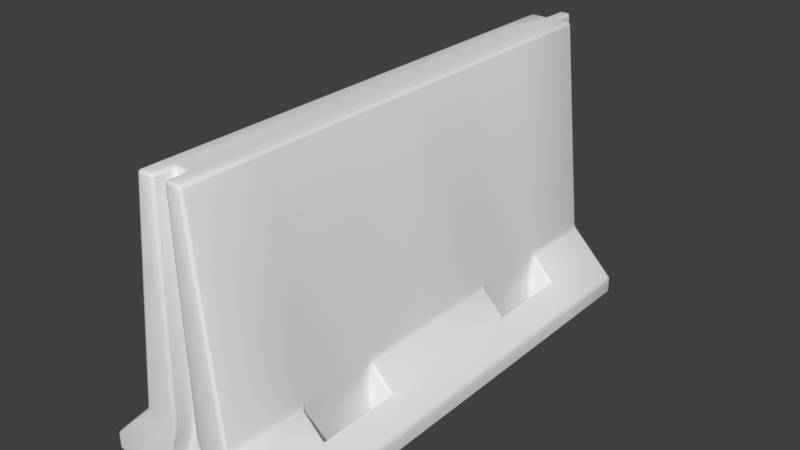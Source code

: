 # Source: ConcreteBlock.blend  (saved by Blender 2.78.0; exported with 4.5.12 LTS)
import bpy
from mathutils import Matrix  # noqa: F401  (used for matrix-valued properties, if any)

bpy.ops.wm.read_factory_settings(use_empty=True)
scene = bpy.context.scene
scene.name = 'Scene'

# ---- collections
col_collection_1 = bpy.data.collections.new('Collection 1'); scene.collection.children.link(col_collection_1)

# ---- world
world_world = bpy.data.worlds.new('World'); scene.world = world_world
world_world.color = (0.05088, 0.05088, 0.05088)
world_world.use_sun_shadow = False
world_world.sun_shadow_jitter_overblur = 0.0
world_world.cycles.sampling_method = 'MANUAL'

# ---- meshes
me_cube = bpy.data.meshes.new('Cube')
me_cube.from_pydata([(-0.3, -1.6, 0.4), (-0.15, -1.6, 1.8), (-0.3, 1.6, 0.4), (-0.15, 1.6, 1.8), (0.3, -1.6, 0.4), (0.15, -1.6, 1.8), (0.3, 1.6, 0.4), (0.15, 1.6, 1.8), (-0.6, -1.6, 0.002699), (-0.6, 1.6, 0.002699), (0.6, -1.6, 0.002699), (0.6, 1.6, 0.002699), (0.6, 1.6, 0.1), (0.6, -1.6, 0.1), (-0.6, 1.6, 0.1), (-0.6, -1.6, 0.1), (-0.3, 1.067, 0.4), (-0.3, 0.5333, 0.4), (-0.3, 0.0, 0.4), (-0.3, -0.5333, 0.4), (-0.3, -1.067, 0.4), (-0.15, -1.067, 1.8), (-0.15, -0.5333, 1.8), (-0.15, 0.0, 1.8), (-0.15, 0.5333, 1.8), (-0.15, 1.067, 1.8), (0.3, -1.067, 0.4), (0.3, -0.5333, 0.4), (0.3, 0.0, 0.4), (0.3, 0.5333, 0.4), (0.3, 1.067, 0.4), (0.15, 1.067, 1.8), (0.15, 0.5333, 1.8), (0.15, 0.0, 1.8), (0.15, -0.5333, 1.8), (0.15, -1.067, 1.8), (0.6, -1.067, 0.002699), (0.6, -0.5333, 0.002699), (0.6, 0.0, 0.002699), (0.6, 0.5333, 0.002699), (0.6, 1.067, 0.002699), (-0.6, 1.067, 0.002699), (-0.6, 0.5333, 0.002699), (-0.6, 0.0, 0.002699), (-0.6, -0.5333, 0.002699), (-0.6, -1.067, 0.002699), (-0.6, 1.067, 0.1), (-0.6, 0.5333, 0.1), (-0.6, 0.0, 0.1), (-0.6, -0.5333, 0.1), (-0.6, -1.067, 0.1), (0.6, -1.067, 0.1), (0.6, -0.5333, 0.1), (0.6, 0.0, 0.1), (0.6, 0.5333, 0.1), (0.6, 1.067, 0.1), (-0.45, 1.6, 0.25), (0.45, -1.6, 0.25), (-0.45, -1.6, 0.25), (0.45, 1.6, 0.25), (-0.45, -1.067, 0.25), (-0.45, -0.5333, 0.25), (-0.45, 0.0, 0.25), (-0.45, 0.5333, 0.25), (-0.45, 1.067, 0.25), (0.45, 1.067, 0.25), (0.45, 0.5333, 0.25), (0.45, 0.0, 0.25), (0.45, -0.5333, 0.25), (0.45, -1.067, 0.25), (-0.3, 1.067, 0.002699), (-0.3, 0.5333, 0.002699), (-0.3, -0.5333, 0.002699), (-0.3, -1.067, 0.002699), (0.3, -1.067, 0.002699), (0.3, -0.5333, 0.002699), (0.3, 0.5333, 0.002699), (0.3, 1.067, 0.002699), (-0.45, -1.067, 0.002699), (-0.45, -0.5333, 0.002699), (-0.45, 0.5333, 0.002699), (-0.45, 1.067, 0.002699), (0.45, 1.067, 0.002699), (0.45, 0.5333, 0.002699), (0.45, -0.5333, 0.002699), (0.45, -1.067, 0.002699), (0.08, 1.6, 0.4), (-0.08, 1.6, 0.4), (-0.04, 1.6, 1.8), (0.04, 1.6, 1.8), (-0.08, -1.6, 0.4), (0.08, -1.6, 0.4), (0.04, -1.6, 1.8), (-0.04, -1.6, 1.8), (-0.16, -1.6, 0.002699), (0.16, -1.6, 0.002699), (-0.16, -1.6, 0.1), (0.16, -1.6, 0.1), (0.16, 1.6, 0.1), (-0.16, 1.6, 0.1), (0.16, 1.6, 0.002699), (-0.16, 1.6, 0.002699), (-0.04, 1.467, 1.8), (0.04, 1.467, 1.8), (-0.04, 0.5333, 1.8), (0.04, 0.5333, 1.8), (-0.04, 0.0, 1.8), (0.04, 0.0, 1.8), (-0.04, -0.5333, 1.8), (0.04, -0.5333, 1.8), (-0.04, -1.467, 1.8), (0.04, -1.467, 1.8), (-0.12, -1.6, 0.25), (0.12, -1.6, 0.25), (0.12, 1.6, 0.25), (-0.12, 1.6, 0.25), (-0.08, -1.467, 0.4), (-0.12, -1.467, 0.25), (-0.16, -1.467, 0.1), (-0.16, -1.467, 0.002699), (0.08, -1.467, 0.4), (0.12, -1.467, 0.25), (0.16, -1.467, 0.1), (0.16, -1.467, 0.002699), (0.08, 1.767, 0.4), (-0.08, 1.767, 0.4), (-0.04, 1.767, 1.8), (0.04, 1.767, 1.8), (0.16, 1.767, 0.1), (-0.16, 1.767, 0.1), (0.16, 1.767, 0.002699), (-0.16, 1.767, 0.002699), (0.12, 1.767, 0.25), (-0.12, 1.767, 0.25)], [], [(16, 25, 3, 2), (86, 89, 7, 6), (26, 35, 5, 4), (90, 93, 1, 0), (69, 57, 13, 51), (110, 21, 1, 93), (96, 15, 8, 94), (51, 13, 10, 36), (114, 59, 12, 98), (46, 14, 9, 41), (112, 58, 15, 96), (64, 56, 14, 46), (98, 12, 11, 100), (58, 60, 50, 15), (60, 61, 49, 50), (61, 62, 48, 49), (62, 63, 47, 48), (63, 64, 46, 47), (15, 50, 45, 8), (50, 49, 44, 45), (49, 48, 43, 44), (48, 47, 42, 43), (47, 46, 41, 42), (12, 55, 40, 11), (55, 54, 39, 40), (54, 53, 38, 39), (53, 52, 37, 38), (52, 51, 36, 37), (88, 3, 25, 102), (102, 25, 24, 104), (104, 24, 23, 106), (106, 23, 22, 108), (108, 22, 21, 110), (59, 65, 55, 12), (65, 66, 54, 55), (66, 67, 53, 54), (67, 68, 52, 53), (68, 69, 51, 52), (6, 7, 31, 30), (30, 31, 32, 29), (29, 32, 33, 28), (28, 33, 34, 27), (27, 34, 35, 26), (0, 1, 21, 20), (20, 21, 22, 19), (19, 22, 23, 18), (18, 23, 24, 17), (17, 24, 25, 16), (29, 66, 83, 76), (28, 27, 68, 67), (29, 28, 67, 66), (27, 26, 74, 75), (6, 30, 65, 59), (66, 65, 82, 83), (18, 17, 63, 62), (19, 18, 62, 61), (65, 30, 77, 82), (0, 20, 60, 58), (16, 2, 56, 64), (90, 0, 58, 112), (86, 6, 59, 114), (26, 4, 57, 69), (20, 19, 72, 73), (60, 20, 73, 78), (64, 63, 80, 81), (68, 27, 75, 84), (19, 61, 79, 72), (30, 29, 76, 77), (26, 69, 85, 74), (69, 68, 84, 85), (63, 17, 71, 80), (61, 60, 78, 79), (17, 16, 70, 71), (16, 64, 81, 70), (2, 87, 115, 56), (114, 98, 128, 132), (4, 91, 113, 57), (34, 109, 111, 35), (109, 108, 110, 111), (33, 107, 109, 34), (107, 106, 108, 109), (32, 105, 107, 33), (105, 104, 106, 107), (31, 103, 105, 32), (103, 102, 104, 105), (7, 89, 103, 31), (89, 88, 102, 103), (14, 99, 101, 9), (98, 100, 130, 128), (57, 113, 97, 13), (56, 115, 99, 14), (99, 115, 133, 129), (13, 97, 95, 10), (35, 111, 92, 5), (110, 93, 90, 116), (4, 5, 92, 91), (2, 3, 88, 87), (86, 114, 132, 124), (117, 116, 90, 112), (118, 117, 112, 96), (119, 118, 96, 94), (120, 91, 92, 111), (113, 91, 120, 121), (97, 113, 121, 122), (95, 97, 122, 123), (120, 111, 110, 116), (121, 120, 116, 117), (122, 121, 117, 118), (123, 122, 118, 119), (125, 124, 132, 133), (129, 128, 130, 131), (133, 132, 128, 129), (125, 126, 127, 124), (87, 88, 126, 125), (89, 86, 124, 127), (115, 87, 125, 133), (101, 99, 129, 131), (88, 89, 127, 126)])
me_cube.polygons.foreach_set('use_smooth', [True] * 118)
me_cube.use_remesh_preserve_volume = False
me_cube.use_remesh_preserve_attributes = False
me_cube.use_mirror_vertex_groups = False
me_cube.update()

# ---- objects
ob_cube = bpy.data.objects.new('Cube', me_cube)

# ---- transforms, parenting, visibility, modifiers, constraints
ob_cube.location = (0.0, 0.0, 0.0)
ob_cube.lineart.crease_threshold = 0.0
_m = ob_cube.modifiers.new('Bevel', 'BEVEL')
_m.width = 0.02
_m.width_pct = 0.02
_m.segments = 2
_m.spread = 0.0

# ---- collection membership
col_collection_1.objects.link(ob_cube)

# ---- scene / render settings (as saved in the file)
scene.frame_start = 1; scene.frame_end = 250; scene.frame_set(1)
scene.render.engine = 'CYCLES'
scene.render.dither_intensity = 0.0
scene.render.use_simplify = True
scene.cycles.use_denoising = False
scene.cycles.samples = 128
scene.cycles.sampling_pattern = 'TABULATED_SOBOL'
scene.cycles.light_sampling_threshold = 0.0
scene.cycles.use_adaptive_sampling = False
scene.cycles.use_light_tree = False
scene.cycles.blur_glossy = 0.0
scene.cycles.max_bounces = 4
scene.cycles.sample_clamp_indirect = 0.0
scene.cycles.use_camera_cull = True
scene.view_settings.view_transform = 'Standard'
bpy.context.view_layer.update()

# ---- added for rendering (the .blend has no active camera and no usable light): camera, sun
cam_auto = bpy.data.cameras.new('AutoCamera')
cam_auto.lens = 50.0
cam_auto.sensor_width = 36.0
cam_auto.clip_end = 1000.0
ob_auto_camera = bpy.data.objects.new('AutoCamera', cam_auto)
scene.collection.objects.link(ob_auto_camera)
ob_auto_camera.location = (3.70141, -4.35838, 3.86248)
ob_auto_camera.rotation_euler = (1.09748, -7.21219e-08, 0.694738)
scene.camera = ob_auto_camera
light_auto_sun = bpy.data.lights.new('AutoSun', 'SUN')
light_auto_sun.energy = 3.0
light_auto_sun.angle = 0.0523599
ob_auto_sun = bpy.data.objects.new('AutoSun', light_auto_sun)
scene.collection.objects.link(ob_auto_sun)
ob_auto_sun.rotation_euler = (0.872665, 0.174533, 0.523599)
bpy.context.view_layer.update()
